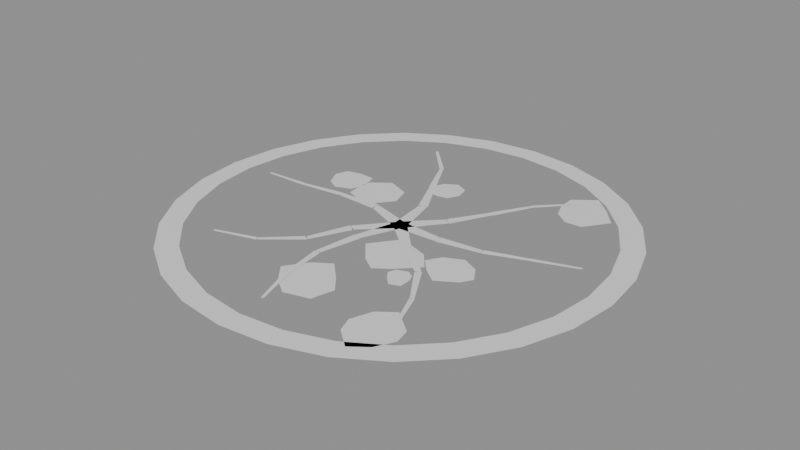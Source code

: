 # Source: arena_floor.blend  (saved by Blender 5.2.45; exported with 4.5.12 LTS)
import bpy
from mathutils import Matrix  # noqa: F401  (used for matrix-valued properties, if any)

bpy.ops.wm.read_factory_settings(use_empty=True)
scene = bpy.context.scene
scene.name = 'Scene'

# ---- materials (node trees are filled in below, after node groups)
mat_plain = bpy.data.materials.new('plain')

# ---- material node trees
mat_plain.use_nodes = True; mat_plain.node_tree.nodes.clear()
_N = mat_plain.node_tree.nodes; _L = mat_plain.node_tree.links
n0 = _N.new('ShaderNodeBsdfPrincipled'); n0.name = 'Principled BSDF'; n0.location = (-200, 100)
n0.inputs[10].default_value = 0.005
n1 = _N.new('ShaderNodeOutputMaterial'); n1.name = 'Material Output'; n1.location = (200, 100)
_L.new(n0.outputs[0], n1.inputs[0])
n1.is_active_output = True

# ---- meshes
me_arena_floor = bpy.data.meshes.new('arena_floor')
me_arena_floor.from_pydata([(1.0, 0.0, 0.0), (0.9749, 0.2225, 0.0), (0.8774, 0.2003, 0.0), (0.9, 0.0, 0.0), (0.901, 0.4339, 0.0), (0.8109, 0.3905, 0.0), (0.7818, 0.6235, 0.0), (0.7036, 0.5611, 0.0), (0.6235, 0.7818, 0.0), (0.5611, 0.7036, 0.0), (0.4339, 0.901, 0.0), (0.3905, 0.8109, 0.0), (0.2225, 0.9749, 0.0), (0.2003, 0.8774, 0.0), (6.123e-17, 1.0, 0.0), (5.511e-17, 0.9, 0.0), (-0.2225, 0.9749, 0.0), (-0.2003, 0.8774, 0.0), (-0.4339, 0.901, 0.0), (-0.3905, 0.8109, 0.0), (-0.6235, 0.7818, 0.0), (-0.5611, 0.7036, 0.0), (-0.7818, 0.6235, 0.0), (-0.7036, 0.5611, 0.0), (-0.901, 0.4339, 0.0), (-0.8109, 0.3905, 0.0), (-0.9749, 0.2225, 0.0), (-0.8774, 0.2003, 0.0), (-1.0, 1.225e-16, 0.0), (-0.9, 1.102e-16, 0.0), (-0.9749, -0.2225, 0.0), (-0.8774, -0.2003, 0.0), (-0.901, -0.4339, 0.0), (-0.8109, -0.3905, 0.0), (-0.7818, -0.6235, 0.0), (-0.7036, -0.5611, 0.0), (-0.6235, -0.7818, 0.0), (-0.5611, -0.7036, 0.0), (-0.4339, -0.901, 0.0), (-0.3905, -0.8109, 0.0), (-0.2225, -0.9749, 0.0), (-0.2003, -0.8774, 0.0), (-1.837e-16, -1.0, 0.0), (-1.653e-16, -0.9, 0.0), (0.2225, -0.9749, 0.0), (0.2003, -0.8774, 0.0), (0.4339, -0.901, 0.0), (0.3905, -0.8109, 0.0), (0.6235, -0.7818, 0.0), (0.5611, -0.7036, 0.0), (0.7818, -0.6235, 0.0), (0.7036, -0.5611, 0.0), (0.901, -0.4339, 0.0), (0.8109, -0.3905, 0.0), (0.9749, -0.2225, 0.0), (0.8774, -0.2003, 0.0), (0.1523, -0.5603, 0.0), (0.09239, -0.4895, 0.0), (0.01239, -0.413, 0.0), (-0.06442, -0.4648, 0.0), (-0.1314, -0.5603, 0.0), (-0.06606, -0.6405, 0.0), (0.01239, -0.6949, 0.0), (0.1256, -0.6633, 0.0), (0.3201, -0.3311, 0.0), (0.3068, -0.2969, 0.0), (0.2754, -0.2776, 0.0), (0.2273, -0.2977, 0.0), (0.2155, -0.3311, 0.0), (0.2407, -0.366, 0.0), (0.2754, -0.3988, 0.0), (0.3206, -0.3801, 0.0), (0.01928, 0.3816, 0.0), (0.004712, 0.442, 0.0), (-0.05218, 0.4699, 0.0), (-0.1058, 0.4355, 0.0), (-0.1332, 0.3816, 0.0), (-0.1094, 0.3221, 0.0), (-0.05218, 0.3194, 0.0), (-0.007059, 0.3297, 0.0), (-0.3711, 0.2045, 0.0), (-0.3915, 0.2777, 0.0), (-0.4639, 0.2808, 0.0), (-0.5296, 0.2631, 0.0), (-0.5508, 0.2045, 0.0), (-0.5173, 0.1347, 0.0), (-0.4639, 0.1049, 0.0), (-0.3921, 0.1326, 0.0), (0.6612, 0.5757, 0.0), (0.5893, 0.659, 0.0), (0.508, 0.7324, 0.0), (0.413, 0.6581, 0.0), (0.4167, 0.5757, 0.0), (0.4442, 0.5077, 0.0), (0.508, 0.4613, 0.0), (0.584, 0.4663, 0.0), (0.2989, -0.2119, 0.0), (0.2343, -0.1341, 0.0), (0.1461, -0.106, 0.0), (0.08054, -0.1011, 0.0), (-0.002612, -0.2119, 0.0), (0.07816, -0.3052, 0.0), (0.1461, -0.3495, 0.0), (0.2101, -0.3038, 0.0), (0.5539, -0.6786, 0.0), (0.5381, -0.6085, 0.0), (0.4364, -0.5278, 0.0), (0.3622, -0.5828, 0.0), (0.3278, -0.6786, 0.0), (0.3516, -0.7466, 0.0), (0.4364, -0.8164, 0.0), (0.5098, -0.7606, 0.0), (0.504, -0.1683, 0.0), (0.4609, -0.1012, 0.0), (0.3864, -0.06528, 0.0), (0.3041, -0.1049, 0.0), (0.2654, -0.1683, 0.0), (0.3214, -0.2263, 0.0), (0.3864, -0.2733, 0.0), (0.4739, -0.2185, 0.0), (-0.1591, 0.1658, 0.0), (-0.1869, 0.2549, 0.0), (-0.2915, 0.2966, 0.0), (-0.3711, 0.2361, 0.0), (-0.38, 0.1658, 0.0), (-0.3702, 0.1017, 0.0), (-0.2915, 0.07547, 0.0), (-0.2315, 0.07192, 0.0), (-0.0002493, -0.03, 0.002), (0.1998, -0.01966, 0.002), (0.2001, 0.01634, 0.002), (0.0002493, 0.03, 0.002), (0.2031, -0.02243, 0.002), (0.3997, 0.01529, 0.002), (0.396, 0.04021, 0.002), (0.1969, 0.01911, 0.002), (0.4029, 0.01394, 0.002), (0.5887, 0.08821, 0.002), (0.5826, 0.1048, 0.002), (0.3928, 0.04155, 0.002), (0.5891, 0.0868, 0.002), (0.7762, 0.1577, 0.002), (0.772, 0.1693, 0.002), (0.5822, 0.1062, 0.002), (-0.02019, -0.02219, 0.002), (0.1358, -0.1479, 0.002), (0.16, -0.1213, 0.002), (0.02019, 0.02219, 0.002), (0.135, -0.1511, 0.002), (0.2978, -0.2676, 0.002), (0.3133, -0.2478, 0.002), (0.1609, -0.118, 0.002), (0.2931, -0.2656, 0.002), (0.4054, -0.4312, 0.002), (0.4203, -0.4217, 0.002), (0.3179, -0.2498, 0.002), (0.4033, -0.4302, 0.002), (0.4803, -0.6149, 0.002), (0.4918, -0.6104, 0.002), (0.4225, -0.4227, 0.002), (-0.02829, 0.009975, 0.002), (-0.08348, -0.1826, 0.002), (-0.04952, -0.1946, 0.002), (0.02829, -0.009975, 0.002), (-0.08716, -0.1849, 0.002), (-0.1146, -0.3832, 0.002), (-0.08982, -0.3877, 0.002), (-0.04584, -0.1924, 0.002), (-0.1168, -0.3874, 0.002), (-0.08355, -0.5847, 0.002), (-0.06608, -0.5823, 0.002), (-0.08766, -0.3834, 0.002), (-0.0846, -0.5867, 0.002), (-0.01879, -0.7756, 0.002), (-0.007049, -0.7718, 0.002), (-0.06503, -0.5803, 0.002), (-0.02194, 0.02046, 0.002), (-0.1496, -0.134, 0.002), (-0.1232, -0.1585, 0.002), (0.02194, -0.02046, 0.002), (-0.1557, -0.1379, 0.002), (-0.2275, -0.3248, 0.002), (-0.2043, -0.3348, 0.002), (-0.1171, -0.1546, 0.002), (-0.2256, -0.3187, 0.002), (-0.372, -0.4552, 0.002), (-0.3603, -0.4684, 0.002), (-0.2062, -0.3408, 0.002), (-0.3693, -0.452, 0.002), (-0.5585, -0.5168, 0.002), (-0.5548, -0.5285, 0.002), (-0.363, -0.4716, 0.002), (0.009836, 0.02834, 0.002), (-0.183, 0.08258, 0.002), (-0.1948, 0.04857, 0.002), (-0.009836, -0.02834, 0.002), (-0.1892, 0.08657, 0.002), (-0.3891, 0.07559, 0.002), (-0.3888, 0.0504, 0.002), (-0.1887, 0.04457, 0.002), (-0.3911, 0.07753, 0.002), (-0.588, 0.04224, 0.002), (-0.5854, 0.02479, 0.002), (-0.3868, 0.04845, 0.002), (-0.5873, 0.04379, 0.002), (-0.7868, 0.02949, 0.002), (-0.7862, 0.01716, 0.002), (-0.5862, 0.02324, 0.002), (0.02953, 0.005292, 0.002), (-0.01757, 0.2, 0.002), (-0.053, 0.1937, 0.002), (-0.02953, -0.005292, 0.002), (-0.01655, 0.2063, 0.002), (-0.1144, 0.381, 0.002), (-0.1369, 0.3696, 0.002), (-0.05402, 0.1874, 0.002), (-0.1124, 0.3818, 0.002), (-0.2057, 0.5588, 0.002), (-0.2216, 0.551, 0.002), (-0.1388, 0.3688, 0.002), (-0.2063, 0.562, 0.002), (-0.3486, 0.7026, 0.002), (-0.3575, 0.694, 0.002), (-0.221, 0.5477, 0.002), (0.02249, -0.01985, 0.002), (0.1459, 0.138, 0.002), (0.1189, 0.1618, 0.002), (-0.02249, 0.01985, 0.002), (0.1506, 0.1395, 0.002), (0.2428, 0.3171, 0.002), (0.2209, 0.3297, 0.002), (0.1141, 0.1604, 0.002), (0.2447, 0.3162, 0.002), (0.3375, 0.4935, 0.002), (0.3221, 0.5021, 0.002), (0.2191, 0.3306, 0.002), (0.3373, 0.4907, 0.002), (0.4726, 0.638, 0.002), (0.4636, 0.6466, 0.002), (0.3224, 0.5049, 0.002)], [], [(0, 1, 2, 3), (1, 4, 5, 2), (4, 6, 7, 5), (6, 8, 9, 7), (8, 10, 11, 9), (10, 12, 13, 11), (12, 14, 15, 13), (14, 16, 17, 15), (16, 18, 19, 17), (18, 20, 21, 19), (20, 22, 23, 21), (22, 24, 25, 23), (24, 26, 27, 25), (26, 28, 29, 27), (28, 30, 31, 29), (30, 32, 33, 31), (32, 34, 35, 33), (34, 36, 37, 35), (36, 38, 39, 37), (38, 40, 41, 39), (40, 42, 43, 41), (42, 44, 45, 43), (44, 46, 47, 45), (46, 48, 49, 47), (48, 50, 51, 49), (50, 52, 53, 51), (52, 54, 55, 53), (54, 0, 3, 55), (56, 57, 58, 59, 60, 61, 62, 63), (64, 65, 66, 67, 68, 69, 70, 71), (72, 73, 74, 75, 76, 77, 78, 79), (80, 81, 82, 83, 84, 85, 86, 87), (88, 89, 90, 91, 92, 93, 94, 95), (96, 97, 98, 99, 100, 101, 102, 103), (104, 105, 106, 107, 108, 109, 110, 111), (112, 113, 114, 115, 116, 117, 118, 119), (120, 121, 122, 123, 124, 125, 126, 127), (128, 129, 130, 131), (132, 133, 134, 135), (136, 137, 138, 139), (140, 141, 142, 143), (144, 145, 146, 147), (148, 149, 150, 151), (152, 153, 154, 155), (156, 157, 158, 159), (160, 161, 162, 163), (164, 165, 166, 167), (168, 169, 170, 171), (172, 173, 174, 175), (176, 177, 178, 179), (180, 181, 182, 183), (184, 185, 186, 187), (188, 189, 190, 191), (192, 193, 194, 195), (196, 197, 198, 199), (200, 201, 202, 203), (204, 205, 206, 207), (208, 209, 210, 211), (212, 213, 214, 215), (216, 217, 218, 219), (220, 221, 222, 223), (224, 225, 226, 227), (228, 229, 230, 231), (232, 233, 234, 235), (236, 237, 238, 239)])
_uv = me_arena_floor.uv_layers.new(name='UVMap')
_uv.uv.foreach_set('vector', [0.0, 1.0, 0.0, 0.9749, 0.0, 0.8774, 0.0, 0.9, 0.0, 0.9749, 0.0, 0.901, 0.0, 0.8109, 0.0, 0.8774, 0.0, 0.901, 0.0, 0.7818, 0.0, 0.7036, 0.0, 0.8109, 0.0, 0.7818, 0.0, 0.6235, 0.0, 0.5611, 0.0, 0.7036, 0.0, 0.6235, 0.0, 0.4339, 0.0, 0.3905, 0.0, 0.5611, 0.0, 0.4339, 0.0, 0.2225, 0.0, 0.2003, 0.0, 0.3905, 0.0, 0.2225, 0.0, 6.123e-17, 0.0, 5.511e-17, 0.0, 0.2003, 0.0, 6.123e-17, 0.0, -0.2225, 0.0, -0.2003, 0.0, 5.511e-17, 0.0, -0.2225, 0.0, -0.4339, 0.0, -0.3905, 0.0, -0.2003, 0.0, -0.4339, 0.0, -0.6235, 0.0, -0.5611, 0.0, -0.3905, 0.0, -0.6235, 0.0, -0.7818, 0.0, -0.7036, 0.0, -0.5611, 0.0, -0.7818, 0.0, -0.901, 0.0, -0.8109, 0.0, -0.7036, 0.0, -0.901, 0.0, -0.9749, 0.0, -0.8774, 0.0, -0.8109, 0.0, -0.9749, 0.0, -1.0, 0.0, -0.9, 0.0, -0.8774, 0.0, -1.0, 0.0, -0.9749, 0.0, -0.8774, 0.0, -0.9, 0.0, -0.9749, 0.0, -0.901, 0.0, -0.8109, 0.0, -0.8774, 0.0, -0.901, 0.0, -0.7818, 0.0, -0.7036, 0.0, -0.8109, 0.0, -0.7818, 0.0, -0.6235, 0.0, -0.5611, 0.0, -0.7036, 0.0, -0.6235, 0.0, -0.4339, 0.0, -0.3905, 0.0, -0.5611, 0.0, -0.4339, 0.0, -0.2225, 0.0, -0.2003, 0.0, -0.3905, 0.0, -0.2225, 0.0, -1.837e-16, 0.0, -1.653e-16, 0.0, -0.2003, 0.0, -1.837e-16, 0.0, 0.2225, 0.0, 0.2003, 0.0, -1.653e-16, 0.0, 0.2225, 0.0, 0.4339, 0.0, 0.3905, 0.0, 0.2003, 0.0, 0.4339, 0.0, 0.6235, 0.0, 0.5611, 0.0, 0.3905, 0.0, 0.6235, 0.0, 0.7818, 0.0, 0.7036, 0.0, 0.5611, 0.0, 0.7818, 0.0, 0.901, 0.0, 0.8109, 0.0, 0.7036, 0.0, 0.901, 0.0, 0.9749, 0.0, 0.8774, 0.0, 0.8109, 0.0, 0.9749, 0.0, 1.0, 0.0, 0.9, 0.0, 0.8774, 0.0, 0.1523, 0.0, 0.09239, 0.0, 0.01239, 0.0, -0.06442, 0.0, -0.1314, 0.0, -0.06606, 0.0, 0.01239, 0.0, 0.1256, 0.0, 0.3201, 0.0, 0.3068, 0.0, 0.2754, 0.0, 0.2273, 0.0, 0.2155, 0.0, 0.2407, 0.0, 0.2754, 0.0, 0.3206, 0.0, 0.01928, 0.0, 0.004712, 0.0, -0.05218, 0.0, -0.1058, 0.0, -0.1332, 0.0, -0.1094, 0.0, -0.05218, 0.0, -0.007059, 0.0, -0.3711, 0.0, -0.3915, 0.0, -0.4639, 0.0, -0.5296, 0.0, -0.5508, 0.0, -0.5173, 0.0, -0.4639, 0.0, -0.3921, 0.0, 0.6612, 0.0, 0.5893, 0.0, 0.508, 0.0, 0.413, 0.0, 0.4167, 0.0, 0.4442, 0.0, 0.508, 0.0, 0.584, 0.0, 0.2989, 0.0, 0.2343, 0.0, 0.1461, 0.0, 0.08054, 0.0, -0.002612, 0.0, 0.07816, 0.0, 0.1461, 0.0, 0.2101, 0.0, 0.5539, 0.0, 0.5381, 0.0, 0.4364, 0.0, 0.3622, 0.0, 0.3278, 0.0, 0.3516, 0.0, 0.4364, 0.0, 0.5098, 0.0, 0.504, 0.0, 0.4609, 0.0, 0.3864, 0.0, 0.3041, 0.0, 0.2654, 0.0, 0.3214, 0.0, 0.3864, 0.0, 0.4739, 0.0, -0.1591, 0.0, -0.1869, 0.0, -0.2915, 0.0, -0.3711, 0.0, -0.38, 0.0, -0.3702, 0.0, -0.2915, 0.0, -0.2315, 0.002, -0.0002493, 0.002, 0.1998, 0.002, 0.2001, 0.002, 0.0002493, 0.002, 0.2031, 0.002, 0.3997, 0.002, 0.396, 0.002, 0.1969, 0.002, 0.4029, 0.002, 0.5887, 0.002, 0.5826, 0.002, 0.3928, 0.002, 0.5891, 0.002, 0.7762, 0.002, 0.772, 0.002, 0.5822, 0.002, -0.02019, 0.002, 0.1358, 0.002, 0.16, 0.002, 0.02019, 0.002, 0.135, 0.002, 0.2978, 0.002, 0.3133, 0.002, 0.1609, 0.002, 0.2931, 0.002, 0.4054, 0.002, 0.4203, 0.002, 0.3179, 0.002, 0.4033, 0.002, 0.4803, 0.002, 0.4918, 0.002, 0.4225, 0.002, -0.02829, 0.002, -0.08348, 0.002, -0.04952, 0.002, 0.02829, 0.002, -0.08716, 0.002, -0.1146, 0.002, -0.08982, 0.002, -0.04584, 0.002, -0.1168, 0.002, -0.08355, 0.002, -0.06608, 0.002, -0.08766, 0.002, -0.0846, 0.002, -0.01879, 0.002, -0.007049, 0.002, -0.06503, 0.002, -0.02194, 0.002, -0.1496, 0.002, -0.1232, 0.002, 0.02194, 0.002, -0.1557, 0.002, -0.2275, 0.002, -0.2043, 0.002, -0.1171, 0.002, -0.2256, 0.002, -0.372, 0.002, -0.3603, 0.002, -0.2062, 0.002, -0.3693, 0.002, -0.5585, 0.002, -0.5548, 0.002, -0.363, 0.002, 0.009836, 0.002, -0.183, 0.002, -0.1948, 0.002, -0.009836, 0.002, -0.1892, 0.002, -0.3891, 0.002, -0.3888, 0.002, -0.1887, 0.002, -0.3911, 0.002, -0.588, 0.002, -0.5854, 0.002, -0.3868, 0.002, -0.5873, 0.002, -0.7868, 0.002, -0.7862, 0.002, -0.5862, 0.002, 0.02953, 0.002, -0.01757, 0.002, -0.053, 0.002, -0.02953, 0.002, -0.01655, 0.002, -0.1144, 0.002, -0.1369, 0.002, -0.05402, 0.002, -0.1124, 0.002, -0.2057, 0.002, -0.2216, 0.002, -0.1388, 0.002, -0.2063, 0.002, -0.3486, 0.002, -0.3575, 0.002, -0.221, 0.002, 0.02249, 0.002, 0.1459, 0.002, 0.1189, 0.002, -0.02249, 0.002, 0.1506, 0.002, 0.2428, 0.002, 0.2209, 0.002, 0.1141, 0.002, 0.2447, 0.002, 0.3375, 0.002, 0.3221, 0.002, 0.2191, 0.002, 0.3373, 0.002, 0.4726, 0.002, 0.4636, 0.002, 0.3224])
_ca = me_arena_floor.color_attributes.new('Paint', 'FLOAT_COLOR', 'CORNER')
_ca.data.foreach_set('color', [0.2275, 0.1647, 0.1255, 1.0, 0.2275, 0.1647, 0.1255, 1.0, 0.2275, 0.1647, 0.1255, 1.0, 0.2275, 0.1647, 0.1255, 1.0, 0.5608, 0.3529, 0.2, 1.0, 0.5608, 0.3529, 0.2, 1.0, 0.5608, 0.3529, 0.2, 1.0, 0.5608, 0.3529, 0.2, 1.0, 0.5608, 0.3529, 0.2, 1.0, 0.5608, 0.3529, 0.2, 1.0, 0.5608, 0.3529, 0.2, 1.0, 0.5608, 0.3529, 0.2, 1.0, 0.2275, 0.1647, 0.1255, 1.0, 0.2275, 0.1647, 0.1255, 1.0, 0.2275, 0.1647, 0.1255, 1.0, 0.2275, 0.1647, 0.1255, 1.0, 0.5608, 0.3529, 0.2, 1.0, 0.5608, 0.3529, 0.2, 1.0, 0.5608, 0.3529, 0.2, 1.0, 0.5608, 0.3529, 0.2, 1.0, 0.5608, 0.3529, 0.2, 1.0, 0.5608, 0.3529, 0.2, 1.0, 0.5608, 0.3529, 0.2, 1.0, 0.5608, 0.3529, 0.2, 1.0, 0.2275, 0.1647, 0.1255, 1.0, 0.2275, 0.1647, 0.1255, 1.0, 0.2275, 0.1647, 0.1255, 1.0, 0.2275, 0.1647, 0.1255, 1.0, 0.5608, 0.3529, 0.2, 1.0, 0.5608, 0.3529, 0.2, 1.0, 0.5608, 0.3529, 0.2, 1.0, 0.5608, 0.3529, 0.2, 1.0, 0.5608, 0.3529, 0.2, 1.0, 0.5608, 0.3529, 0.2, 1.0, 0.5608, 0.3529, 0.2, 1.0, 0.5608, 0.3529, 0.2, 1.0, 0.2275, 0.1647, 0.1255, 1.0, 0.2275, 0.1647, 0.1255, 1.0, 0.2275, 0.1647, 0.1255, 1.0, 0.2275, 0.1647, 0.1255, 1.0, 0.5608, 0.3529, 0.2, 1.0, 0.5608, 0.3529, 0.2, 1.0, 0.5608, 0.3529, 0.2, 1.0, 0.5608, 0.3529, 0.2, 1.0, 0.5608, 0.3529, 0.2, 1.0, 0.5608, 0.3529, 0.2, 1.0, 0.5608, 0.3529, 0.2, 1.0, 0.5608, 0.3529, 0.2, 1.0, 0.2275, 0.1647, 0.1255, 1.0, 0.2275, 0.1647, 0.1255, 1.0, 0.2275, 0.1647, 0.1255, 1.0, 0.2275, 0.1647, 0.1255, 1.0, 0.5608, 0.3529, 0.2, 1.0, 0.5608, 0.3529, 0.2, 1.0, 0.5608, 0.3529, 0.2, 1.0, 0.5608, 0.3529, 0.2, 1.0, 0.5608, 0.3529, 0.2, 1.0, 0.5608, 0.3529, 0.2, 1.0, 0.5608, 0.3529, 0.2, 1.0, 0.5608, 0.3529, 0.2, 1.0, 0.2275, 0.1647, 0.1255, 1.0, 0.2275, 0.1647, 0.1255, 1.0, 0.2275, 0.1647, 0.1255, 1.0, 0.2275, 0.1647, 0.1255, 1.0, 0.5608, 0.3529, 0.2, 1.0, 0.5608, 0.3529, 0.2, 1.0, 0.5608, 0.3529, 0.2, 1.0, 0.5608, 0.3529, 0.2, 1.0, 0.5608, 0.3529, 0.2, 1.0, 0.5608, 0.3529, 0.2, 1.0, 0.5608, 0.3529, 0.2, 1.0, 0.5608, 0.3529, 0.2, 1.0, 0.2275, 0.1647, 0.1255, 1.0, 0.2275, 0.1647, 0.1255, 1.0, 0.2275, 0.1647, 0.1255, 1.0, 0.2275, 0.1647, 0.1255, 1.0, 0.5608, 0.3529, 0.2, 1.0, 0.5608, 0.3529, 0.2, 1.0, 0.5608, 0.3529, 0.2, 1.0, 0.5608, 0.3529, 0.2, 1.0, 0.5608, 0.3529, 0.2, 1.0, 0.5608, 0.3529, 0.2, 1.0, 0.5608, 0.3529, 0.2, 1.0, 0.5608, 0.3529, 0.2, 1.0, 0.2275, 0.1647, 0.1255, 1.0, 0.2275, 0.1647, 0.1255, 1.0, 0.2275, 0.1647, 0.1255, 1.0, 0.2275, 0.1647, 0.1255, 1.0, 0.5608, 0.3529, 0.2, 1.0, 0.5608, 0.3529, 0.2, 1.0, 0.5608, 0.3529, 0.2, 1.0, 0.5608, 0.3529, 0.2, 1.0, 0.5608, 0.3529, 0.2, 1.0, 0.5608, 0.3529, 0.2, 1.0, 0.5608, 0.3529, 0.2, 1.0, 0.5608, 0.3529, 0.2, 1.0, 0.2275, 0.1647, 0.1255, 1.0, 0.2275, 0.1647, 0.1255, 1.0, 0.2275, 0.1647, 0.1255, 1.0, 0.2275, 0.1647, 0.1255, 1.0, 0.5608, 0.3529, 0.2, 1.0, 0.5608, 0.3529, 0.2, 1.0, 0.5608, 0.3529, 0.2, 1.0, 0.5608, 0.3529, 0.2, 1.0, 0.5608, 0.3529, 0.2, 1.0, 0.5608, 0.3529, 0.2, 1.0, 0.5608, 0.3529, 0.2, 1.0, 0.5608, 0.3529, 0.2, 1.0, 0.2275, 0.1647, 0.1255, 1.0, 0.2275, 0.1647, 0.1255, 1.0, 0.2275, 0.1647, 0.1255, 1.0, 0.2275, 0.1647, 0.1255, 1.0, 0.5608, 0.3529, 0.2, 1.0, 0.5608, 0.3529, 0.2, 1.0, 0.5608, 0.3529, 0.2, 1.0, 0.5608, 0.3529, 0.2, 1.0, 0.5608, 0.3529, 0.2, 1.0, 0.5608, 0.3529, 0.2, 1.0, 0.5608, 0.3529, 0.2, 1.0, 0.5608, 0.3529, 0.2, 1.0, 0.5608, 0.3529, 0.2, 1.0, 0.5608, 0.3529, 0.2, 1.0, 0.5608, 0.3529, 0.2, 1.0, 0.5608, 0.3529, 0.2, 1.0, 0.5608, 0.3529, 0.2, 1.0, 0.5608, 0.3529, 0.2, 1.0, 0.5608, 0.3529, 0.2, 1.0, 0.5608, 0.3529, 0.2, 1.0, 0.5608, 0.3529, 0.2, 1.0, 0.5608, 0.3529, 0.2, 1.0, 0.5608, 0.3529, 0.2, 1.0, 0.5608, 0.3529, 0.2, 1.0, 0.5608, 0.3529, 0.2, 1.0, 0.5608, 0.3529, 0.2, 1.0, 0.5608, 0.3529, 0.2, 1.0, 0.5608, 0.3529, 0.2, 1.0, 0.5608, 0.3529, 0.2, 1.0, 0.5608, 0.3529, 0.2, 1.0, 0.5608, 0.3529, 0.2, 1.0, 0.5608, 0.3529, 0.2, 1.0, 0.5608, 0.3529, 0.2, 1.0, 0.5608, 0.3529, 0.2, 1.0, 0.5608, 0.3529, 0.2, 1.0, 0.5608, 0.3529, 0.2, 1.0, 0.5608, 0.3529, 0.2, 1.0, 0.5608, 0.3529, 0.2, 1.0, 0.5608, 0.3529, 0.2, 1.0, 0.5608, 0.3529, 0.2, 1.0, 0.5608, 0.3529, 0.2, 1.0, 0.5608, 0.3529, 0.2, 1.0, 0.5608, 0.3529, 0.2, 1.0, 0.5608, 0.3529, 0.2, 1.0, 0.5608, 0.3529, 0.2, 1.0, 0.5608, 0.3529, 0.2, 1.0, 0.5608, 0.3529, 0.2, 1.0, 0.5608, 0.3529, 0.2, 1.0, 0.5608, 0.3529, 0.2, 1.0, 0.5608, 0.3529, 0.2, 1.0, 0.5608, 0.3529, 0.2, 1.0, 0.5608, 0.3529, 0.2, 1.0, 0.5608, 0.3529, 0.2, 1.0, 0.5608, 0.3529, 0.2, 1.0, 0.5608, 0.3529, 0.2, 1.0, 0.5608, 0.3529, 0.2, 1.0, 0.5608, 0.3529, 0.2, 1.0, 0.5608, 0.3529, 0.2, 1.0, 0.5608, 0.3529, 0.2, 1.0, 0.5608, 0.3529, 0.2, 1.0, 0.5608, 0.3529, 0.2, 1.0, 0.5608, 0.3529, 0.2, 1.0, 0.5608, 0.3529, 0.2, 1.0, 0.5608, 0.3529, 0.2, 1.0, 0.5608, 0.3529, 0.2, 1.0, 0.5608, 0.3529, 0.2, 1.0, 0.5608, 0.3529, 0.2, 1.0, 0.5608, 0.3529, 0.2, 1.0, 0.5608, 0.3529, 0.2, 1.0, 0.5608, 0.3529, 0.2, 1.0, 0.5608, 0.3529, 0.2, 1.0, 0.5608, 0.3529, 0.2, 1.0, 0.5608, 0.3529, 0.2, 1.0, 0.5608, 0.3529, 0.2, 1.0, 0.5608, 0.3529, 0.2, 1.0, 0.5608, 0.3529, 0.2, 1.0, 0.2275, 0.1647, 0.1255, 1.0, 0.2275, 0.1647, 0.1255, 1.0, 0.2275, 0.1647, 0.1255, 1.0, 0.2275, 0.1647, 0.1255, 1.0, 0.2275, 0.1647, 0.1255, 1.0, 0.2275, 0.1647, 0.1255, 1.0, 0.2275, 0.1647, 0.1255, 1.0, 0.2275, 0.1647, 0.1255, 1.0, 0.2275, 0.1647, 0.1255, 1.0, 0.2275, 0.1647, 0.1255, 1.0, 0.2275, 0.1647, 0.1255, 1.0, 0.2275, 0.1647, 0.1255, 1.0, 0.2275, 0.1647, 0.1255, 1.0, 0.2275, 0.1647, 0.1255, 1.0, 0.2275, 0.1647, 0.1255, 1.0, 0.2275, 0.1647, 0.1255, 1.0, 0.2275, 0.1647, 0.1255, 1.0, 0.2275, 0.1647, 0.1255, 1.0, 0.2275, 0.1647, 0.1255, 1.0, 0.2275, 0.1647, 0.1255, 1.0, 0.2275, 0.1647, 0.1255, 1.0, 0.2275, 0.1647, 0.1255, 1.0, 0.2275, 0.1647, 0.1255, 1.0, 0.2275, 0.1647, 0.1255, 1.0, 0.2275, 0.1647, 0.1255, 1.0, 0.2275, 0.1647, 0.1255, 1.0, 0.2275, 0.1647, 0.1255, 1.0, 0.2275, 0.1647, 0.1255, 1.0, 0.2275, 0.1647, 0.1255, 1.0, 0.2275, 0.1647, 0.1255, 1.0, 0.2275, 0.1647, 0.1255, 1.0, 0.2275, 0.1647, 0.1255, 1.0, 0.2275, 0.1647, 0.1255, 1.0, 0.2275, 0.1647, 0.1255, 1.0, 0.2275, 0.1647, 0.1255, 1.0, 0.2275, 0.1647, 0.1255, 1.0, 0.2275, 0.1647, 0.1255, 1.0, 0.2275, 0.1647, 0.1255, 1.0, 0.2275, 0.1647, 0.1255, 1.0, 0.2275, 0.1647, 0.1255, 1.0, 0.2275, 0.1647, 0.1255, 1.0, 0.2275, 0.1647, 0.1255, 1.0, 0.2275, 0.1647, 0.1255, 1.0, 0.2275, 0.1647, 0.1255, 1.0, 0.2275, 0.1647, 0.1255, 1.0, 0.2275, 0.1647, 0.1255, 1.0, 0.2275, 0.1647, 0.1255, 1.0, 0.2275, 0.1647, 0.1255, 1.0, 0.2275, 0.1647, 0.1255, 1.0, 0.2275, 0.1647, 0.1255, 1.0, 0.2275, 0.1647, 0.1255, 1.0, 0.2275, 0.1647, 0.1255, 1.0, 0.2275, 0.1647, 0.1255, 1.0, 0.2275, 0.1647, 0.1255, 1.0, 0.2275, 0.1647, 0.1255, 1.0, 0.2275, 0.1647, 0.1255, 1.0, 0.2275, 0.1647, 0.1255, 1.0, 0.2275, 0.1647, 0.1255, 1.0, 0.2275, 0.1647, 0.1255, 1.0, 0.2275, 0.1647, 0.1255, 1.0, 0.2275, 0.1647, 0.1255, 1.0, 0.2275, 0.1647, 0.1255, 1.0, 0.2275, 0.1647, 0.1255, 1.0, 0.2275, 0.1647, 0.1255, 1.0, 0.2275, 0.1647, 0.1255, 1.0, 0.2275, 0.1647, 0.1255, 1.0, 0.2275, 0.1647, 0.1255, 1.0, 0.2275, 0.1647, 0.1255, 1.0, 0.2275, 0.1647, 0.1255, 1.0, 0.2275, 0.1647, 0.1255, 1.0, 0.2275, 0.1647, 0.1255, 1.0, 0.2275, 0.1647, 0.1255, 1.0, 0.2275, 0.1647, 0.1255, 1.0, 0.2275, 0.1647, 0.1255, 1.0, 0.2275, 0.1647, 0.1255, 1.0, 0.2275, 0.1647, 0.1255, 1.0, 0.2275, 0.1647, 0.1255, 1.0, 0.2275, 0.1647, 0.1255, 1.0, 0.2275, 0.1647, 0.1255, 1.0, 0.2275, 0.1647, 0.1255, 1.0, 0.2275, 0.1647, 0.1255, 1.0, 0.2275, 0.1647, 0.1255, 1.0, 0.2275, 0.1647, 0.1255, 1.0, 0.2275, 0.1647, 0.1255, 1.0, 0.2275, 0.1647, 0.1255, 1.0, 0.2275, 0.1647, 0.1255, 1.0, 0.2275, 0.1647, 0.1255, 1.0, 0.2275, 0.1647, 0.1255, 1.0, 0.2275, 0.1647, 0.1255, 1.0, 0.2275, 0.1647, 0.1255, 1.0, 0.2275, 0.1647, 0.1255, 1.0, 0.2275, 0.1647, 0.1255, 1.0, 0.2275, 0.1647, 0.1255, 1.0, 0.2275, 0.1647, 0.1255, 1.0, 0.2275, 0.1647, 0.1255, 1.0, 0.2275, 0.1647, 0.1255, 1.0, 0.2275, 0.1647, 0.1255, 1.0, 0.2275, 0.1647, 0.1255, 1.0, 0.2275, 0.1647, 0.1255, 1.0, 0.2275, 0.1647, 0.1255, 1.0, 0.2275, 0.1647, 0.1255, 1.0, 0.2275, 0.1647, 0.1255, 1.0, 0.2275, 0.1647, 0.1255, 1.0, 0.2275, 0.1647, 0.1255, 1.0, 0.2275, 0.1647, 0.1255, 1.0, 0.2275, 0.1647, 0.1255, 1.0, 0.2275, 0.1647, 0.1255, 1.0, 0.2275, 0.1647, 0.1255, 1.0, 0.2275, 0.1647, 0.1255, 1.0, 0.2275, 0.1647, 0.1255, 1.0, 0.2275, 0.1647, 0.1255, 1.0, 0.2275, 0.1647, 0.1255, 1.0])
me_arena_floor.materials.append(mat_plain)
me_arena_floor.update()

# ---- objects
ob_arena_floor = bpy.data.objects.new('arena_floor', me_arena_floor)

# ---- transforms, parenting, visibility, modifiers, constraints
ob_arena_floor.location = (0.0, 0.0, 0.0)

# ---- collection membership
scene.collection.objects.link(ob_arena_floor)

# ---- scene / render settings (as saved in the file)
scene.frame_start = 1; scene.frame_end = 250; scene.frame_set(1)
scene.render.engine = 'BLENDER_EEVEE_NEXT'
scene.render.bake_bias = 0.0
scene.render.bake_samples = 0
scene.render.compositor_device = 'GPU'
scene.eevee.use_volume_custom_range = False
scene.eevee.fast_gi_thickness_near = 0.1
scene.eevee.fast_gi_thickness_far = 0.0
scene.eevee.ray_tracing_options.screen_trace_thickness = 0.1
bpy.context.view_layer.update()

# ---- added for rendering (the .blend has no active camera and no usable light): camera, sun + grey world if the file has none
cam_auto = bpy.data.cameras.new('AutoCamera')
cam_auto.lens = 50.0
cam_auto.sensor_width = 36.0
cam_auto.clip_end = 1000.0
ob_auto_camera = bpy.data.objects.new('AutoCamera', cam_auto)
scene.collection.objects.link(ob_auto_camera)
ob_auto_camera.location = (2.61693, -3.14032, 2.09454)
ob_auto_camera.rotation_euler = (1.09748, -7.21219e-08, 0.694738)
scene.camera = ob_auto_camera
light_auto_sun = bpy.data.lights.new('AutoSun', 'SUN')
light_auto_sun.energy = 3.0
light_auto_sun.angle = 0.0523599
ob_auto_sun = bpy.data.objects.new('AutoSun', light_auto_sun)
scene.collection.objects.link(ob_auto_sun)
ob_auto_sun.rotation_euler = (0.872665, 0.174533, 0.523599)
if scene.world is None:
    world_auto = bpy.data.worlds.new('AutoWorld')
    world_auto.color = (0.3, 0.3, 0.3)
    scene.world = world_auto
bpy.context.view_layer.update()

